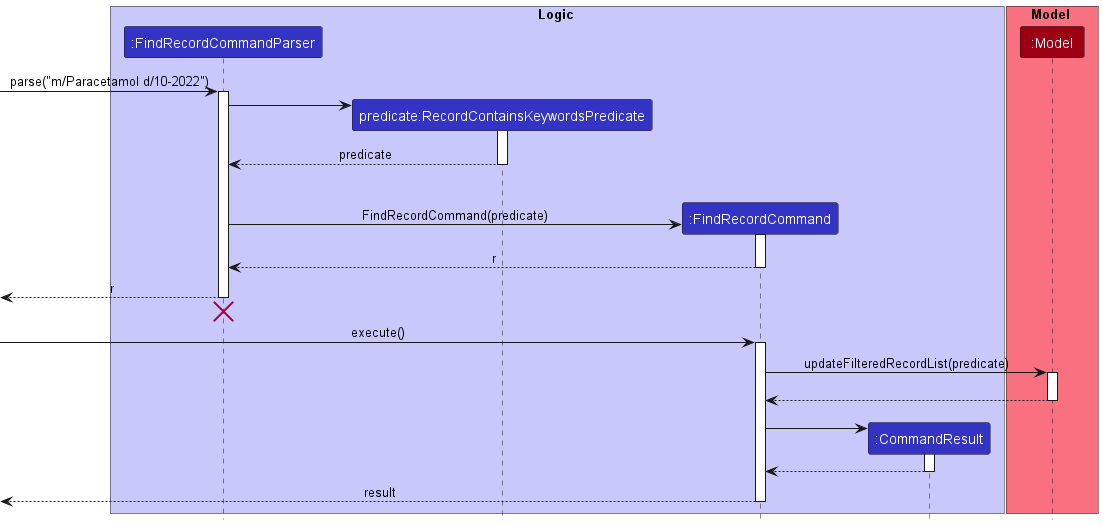

The diagram above was rendered by PlantUML. Its source (embedded in the PNG):
@startuml
!include style.puml

box Logic LOGIC_COLOR_T1
participant ":FindRecordCommandParser" as FindRecordCommandParser LOGIC_COLOR
participant "predicate:RecordContainsKeywordsPredicate" as RecordContainsKeywordsPredicate LOGIC_COLOR
participant ":FindRecordCommand" as FindRecordCommand LOGIC_COLOR
participant ":CommandResult" as CommandResult LOGIC_COLOR
end box

box Model MODEL_COLOR_T1
participant ":Model" as Model MODEL_COLOR
end box

[-> FindRecordCommandParser : parse("m/Paracetamol d/10-2022")
activate FindRecordCommandParser

create RecordContainsKeywordsPredicate
FindRecordCommandParser -> RecordContainsKeywordsPredicate :
activate RecordContainsKeywordsPredicate

RecordContainsKeywordsPredicate --> FindRecordCommandParser : predicate
deactivate RecordContainsKeywordsPredicate

FindRecordCommandParser -[hidden]-> :FindRecordCommand

create FindRecordCommand
FindRecordCommandParser -> FindRecordCommand : FindRecordCommand(predicate)
activate FindRecordCommand

FindRecordCommand --> FindRecordCommandParser : r
deactivate FindRecordCommand

[<--FindRecordCommandParser : r
deactivate FindRecordCommandParser

FindRecordCommandParser -[hidden]-> FindRecordCommand
destroy FindRecordCommandParser

[-> FindRecordCommand : execute()
activate FindRecordCommand

FindRecordCommand -> Model : updateFilteredRecordList(predicate)
activate Model

Model -[hidden]-> FindRecordCommand
Model --> FindRecordCommand
deactivate Model

FindRecordCommand -[hidden]-> Model
create CommandResult
FindRecordCommand -> CommandResult
activate CommandResult

CommandResult --> FindRecordCommand
deactivate CommandResult

[<--FindRecordCommand : result
deactivate FindRecordCommand

@enduml